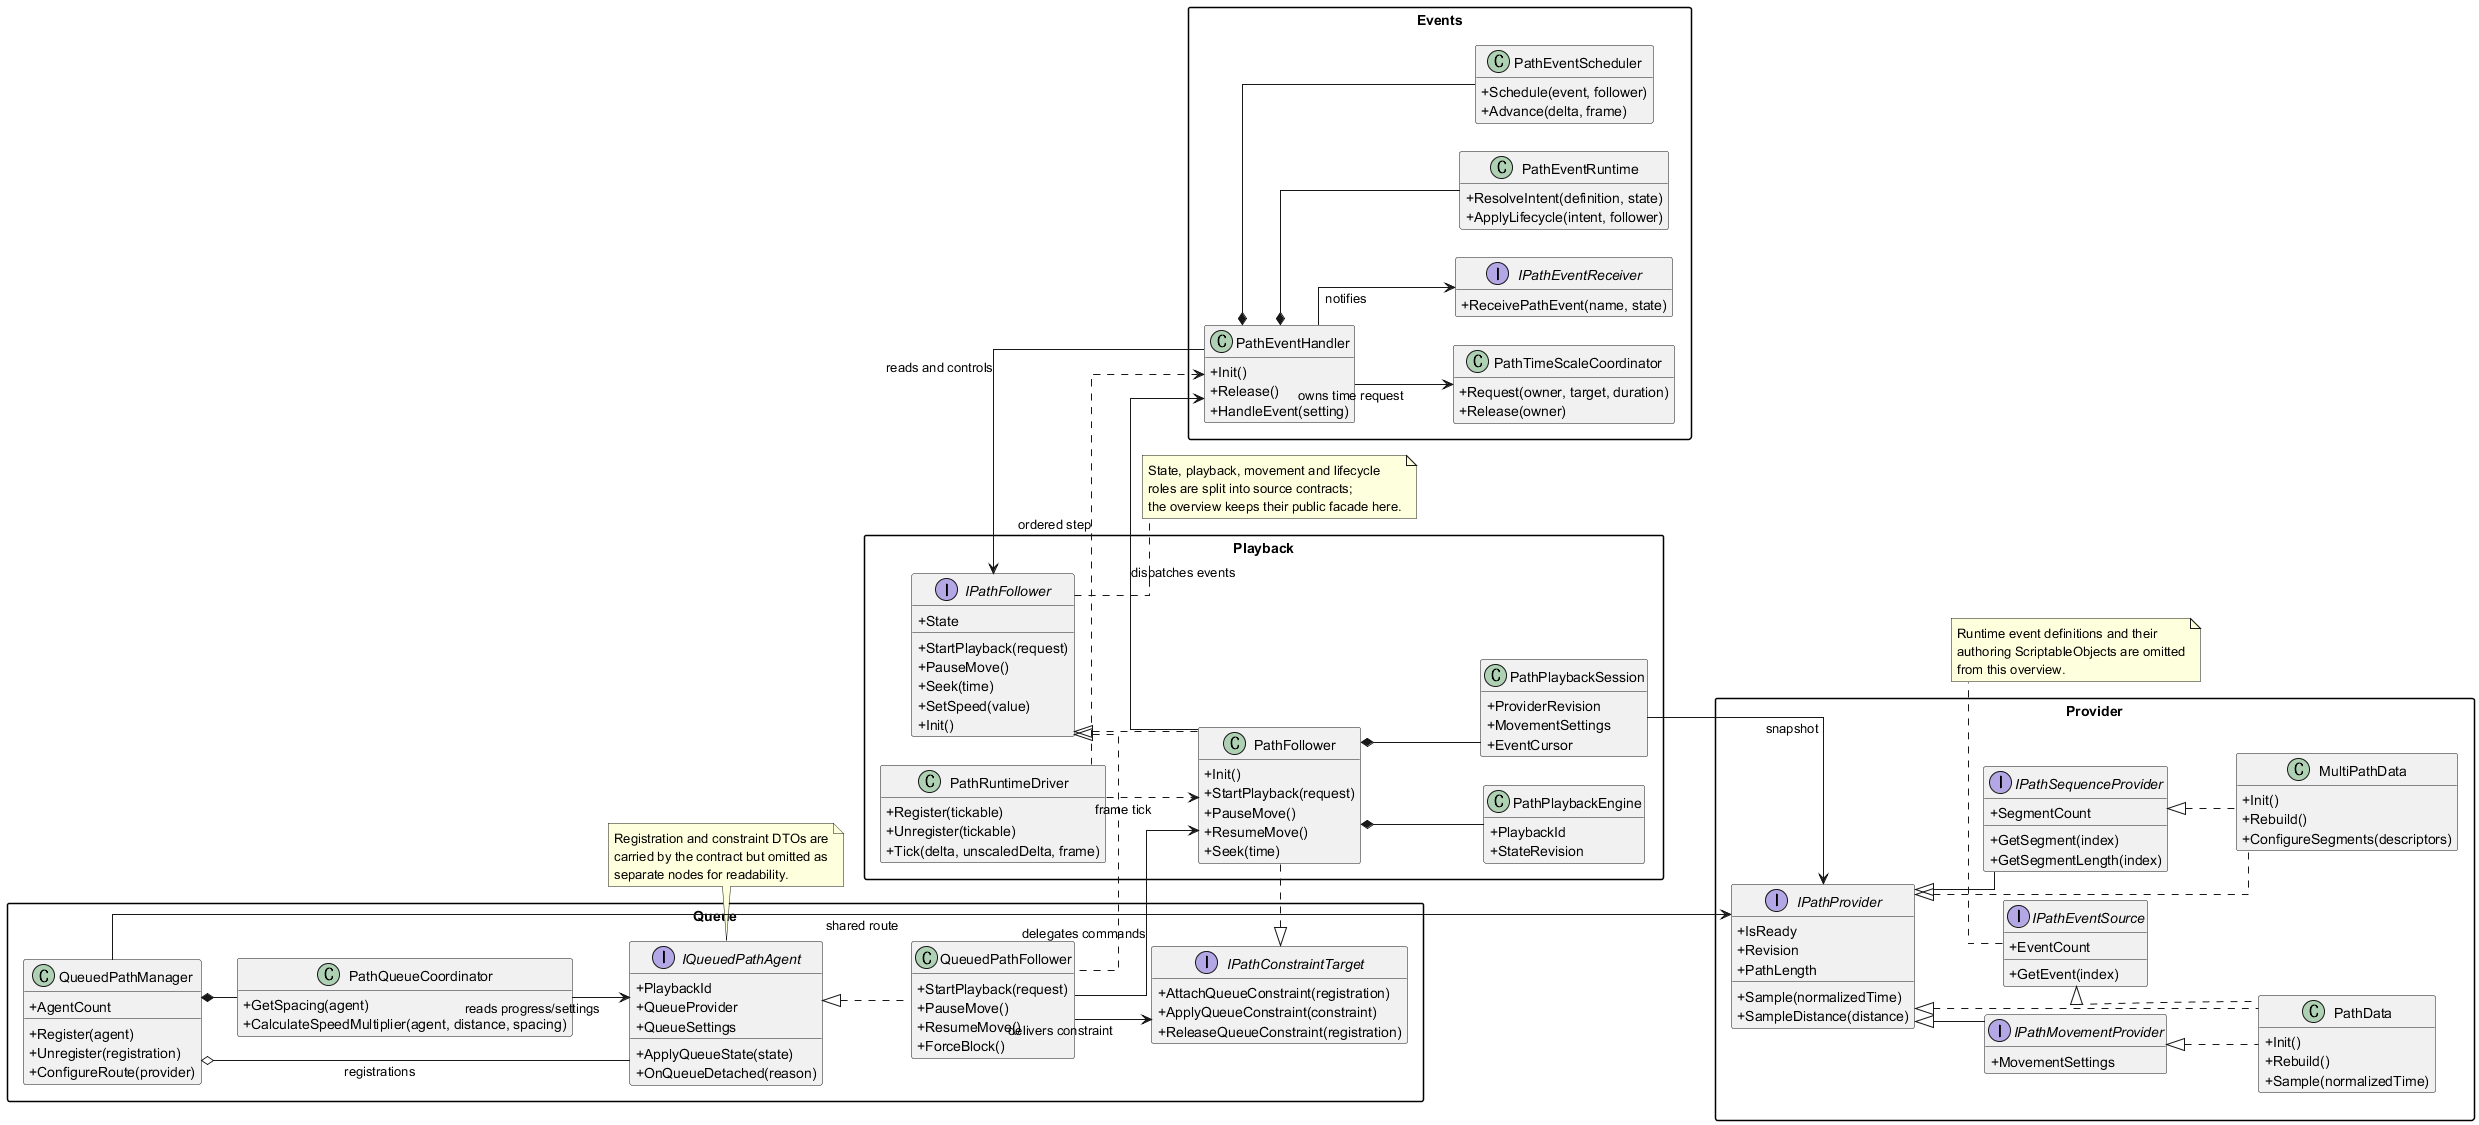

The diagram above was rendered by PlantUML. Its source (embedded in the PNG):
@startuml

left to right direction
skinparam classAttributeIconSize 0
skinparam shadowing false
skinparam packageStyle rectangle
skinparam linetype ortho
skinparam nodesep 28
skinparam ranksep 36
hide empty members

package "Provider" {
  interface IPathProvider {
    +IsReady
    +Revision
    +PathLength
    +Sample(normalizedTime)
    +SampleDistance(distance)
  }

  interface IPathMovementProvider {
    +MovementSettings
  }

  interface IPathSequenceProvider {
    +SegmentCount
    +GetSegment(index)
    +GetSegmentLength(index)
  }

  interface IPathEventSource {
    +EventCount
    +GetEvent(index)
  }

  class PathData {
    +Init()
    +Rebuild()
    +Sample(normalizedTime)
  }

  class MultiPathData {
    +Init()
    +Rebuild()
    +ConfigureSegments(descriptors)
  }
}

package "Playback" {
  interface IPathFollower {
    +State
    +StartPlayback(request)
    +PauseMove()
    +Seek(time)
    +SetSpeed(value)
    +Init()
  }

  class PathFollower {
    +Init()
    +StartPlayback(request)
    +PauseMove()
    +ResumeMove()
    +Seek(time)
  }

  class PathPlaybackEngine {
    +PlaybackId
    +StateRevision
  }

  class PathPlaybackSession {
    +ProviderRevision
    +MovementSettings
    +EventCursor
  }

  class PathRuntimeDriver {
    +Register(tickable)
    +Unregister(tickable)
    +Tick(delta, unscaledDelta, frame)
  }
}

package "Events" {
  class PathEventHandler {
    +Init()
    +Release()
    +HandleEvent(setting)
  }

  class PathEventRuntime {
    +ResolveIntent(definition, state)
    +ApplyLifecycle(intent, follower)
  }

  class PathEventScheduler {
    +Schedule(event, follower)
    +Advance(delta, frame)
  }

  class PathTimeScaleCoordinator {
    +Request(owner, target, duration)
    +Release(owner)
  }

  interface IPathEventReceiver {
    +ReceivePathEvent(name, state)
  }
}

package "Queue" {
  interface IQueuedPathAgent {
    +PlaybackId
    +QueueProvider
    +QueueSettings
    +ApplyQueueState(state)
    +OnQueueDetached(reason)
  }

  interface IPathConstraintTarget {
    +AttachQueueConstraint(registration)
    +ApplyQueueConstraint(constraint)
    +ReleaseQueueConstraint(registration)
  }

  class QueuedPathFollower {
    +StartPlayback(request)
    +PauseMove()
    +ResumeMove()
    +ForceBlock()
  }

  class QueuedPathManager {
    +AgentCount
    +Register(agent)
    +Unregister(registration)
    +ConfigureRoute(provider)
  }

  class PathQueueCoordinator {
    +GetSpacing(agent)
    +CalculateSpeedMultiplier(agent, distance, spacing)
  }
}

IPathProvider <|-- IPathMovementProvider
IPathProvider <|-- IPathSequenceProvider
IPathProvider <|.. PathData
IPathMovementProvider <|.. PathData
IPathEventSource <|.. PathData
IPathProvider <|.. MultiPathData
IPathSequenceProvider <|.. MultiPathData

IPathFollower <|.. PathFollower
IPathFollower <|.. QueuedPathFollower
PathFollower *-- PathPlaybackEngine
PathFollower *-- PathPlaybackSession
PathPlaybackSession --> IPathProvider : snapshot
PathRuntimeDriver ..> PathFollower : frame tick
PathRuntimeDriver ..> PathEventHandler : ordered step

PathFollower --> PathEventHandler : dispatches events
PathEventHandler *-- PathEventRuntime
PathEventHandler *-- PathEventScheduler
PathEventHandler --> IPathFollower : reads and controls
PathEventHandler --> IPathEventReceiver : notifies
PathEventHandler --> PathTimeScaleCoordinator : owns time request

IQueuedPathAgent <|.. QueuedPathFollower
IPathConstraintTarget <|.. PathFollower
QueuedPathFollower --> PathFollower : delegates commands
QueuedPathFollower --> IPathConstraintTarget : delivers constraint
QueuedPathManager o-- IQueuedPathAgent : registrations
QueuedPathManager *-- PathQueueCoordinator
QueuedPathManager --> IPathProvider : shared route
PathQueueCoordinator --> IQueuedPathAgent : reads progress/settings

note right of IPathFollower
State, playback, movement and lifecycle
roles are split into source contracts;
the overview keeps their public facade here.
end note

note bottom of IPathEventSource
Runtime event definitions and their
authoring ScriptableObjects are omitted
from this overview.
end note

note bottom of IQueuedPathAgent
Registration and constraint DTOs are
carried by the contract but omitted as
separate nodes for readability.
end note

@enduml